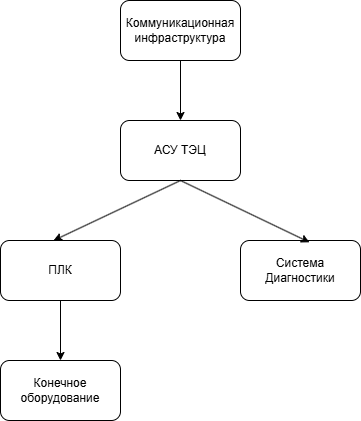

The diagram above was exported from draw.io. Its source (the exported page's mxGraphModel, read from the mxfile embedded in the PNG):
<mxGraphModel dx="500" dy="717" grid="1" gridSize="10" guides="1" tooltips="1" connect="1" arrows="1" fold="1" page="1" pageScale="1" pageWidth="827" pageHeight="1169" math="0" shadow="0">
  <root>
    <mxCell id="0" />
    <mxCell id="1" parent="0" />
    <mxCell id="Q6Hrc-kouatH61gMrIaP-1" value="АСУ ТЭЦ" style="rounded=1;whiteSpace=wrap;html=1;" vertex="1" parent="1">
      <mxGeometry x="330" y="360" width="120" height="60" as="geometry" />
    </mxCell>
    <mxCell id="Q6Hrc-kouatH61gMrIaP-2" value="Коммуникационная инфраструктура" style="rounded=1;whiteSpace=wrap;html=1;" vertex="1" parent="1">
      <mxGeometry x="330" y="240" width="120" height="60" as="geometry" />
    </mxCell>
    <mxCell id="Q6Hrc-kouatH61gMrIaP-3" value="ПЛК" style="rounded=1;whiteSpace=wrap;html=1;" vertex="1" parent="1">
      <mxGeometry x="210" y="480" width="120" height="60" as="geometry" />
    </mxCell>
    <mxCell id="Q6Hrc-kouatH61gMrIaP-4" value="Система Диагностики" style="rounded=1;whiteSpace=wrap;html=1;" vertex="1" parent="1">
      <mxGeometry x="450" y="480" width="120" height="60" as="geometry" />
    </mxCell>
    <mxCell id="Q6Hrc-kouatH61gMrIaP-5" value="Конечное оборудование" style="rounded=1;whiteSpace=wrap;html=1;" vertex="1" parent="1">
      <mxGeometry x="210" y="600" width="120" height="60" as="geometry" />
    </mxCell>
    <mxCell id="Q6Hrc-kouatH61gMrIaP-6" value="" style="endArrow=classic;html=1;rounded=0;exitX=0.5;exitY=1;exitDx=0;exitDy=0;entryX=0.442;entryY=0;entryDx=0;entryDy=0;entryPerimeter=0;" edge="1" parent="1" source="Q6Hrc-kouatH61gMrIaP-1" target="Q6Hrc-kouatH61gMrIaP-3">
      <mxGeometry width="50" height="50" relative="1" as="geometry">
        <mxPoint x="340" y="500" as="sourcePoint" />
        <mxPoint x="390" y="450" as="targetPoint" />
      </mxGeometry>
    </mxCell>
    <mxCell id="Q6Hrc-kouatH61gMrIaP-7" value="" style="endArrow=classic;html=1;rounded=0;exitX=0.5;exitY=1;exitDx=0;exitDy=0;entryX=0.575;entryY=0.03;entryDx=0;entryDy=0;entryPerimeter=0;" edge="1" parent="1" source="Q6Hrc-kouatH61gMrIaP-1" target="Q6Hrc-kouatH61gMrIaP-4">
      <mxGeometry width="50" height="50" relative="1" as="geometry">
        <mxPoint x="400" y="430" as="sourcePoint" />
        <mxPoint x="273" y="490" as="targetPoint" />
      </mxGeometry>
    </mxCell>
    <mxCell id="Q6Hrc-kouatH61gMrIaP-8" value="" style="endArrow=classic;html=1;rounded=0;exitX=0.5;exitY=1;exitDx=0;exitDy=0;entryX=0.5;entryY=0;entryDx=0;entryDy=0;" edge="1" parent="1" source="Q6Hrc-kouatH61gMrIaP-2" target="Q6Hrc-kouatH61gMrIaP-1">
      <mxGeometry width="50" height="50" relative="1" as="geometry">
        <mxPoint x="340" y="500" as="sourcePoint" />
        <mxPoint x="390" y="450" as="targetPoint" />
      </mxGeometry>
    </mxCell>
    <mxCell id="Q6Hrc-kouatH61gMrIaP-9" value="" style="endArrow=classic;html=1;rounded=0;exitX=0.5;exitY=1;exitDx=0;exitDy=0;entryX=0.5;entryY=0;entryDx=0;entryDy=0;" edge="1" parent="1" source="Q6Hrc-kouatH61gMrIaP-3" target="Q6Hrc-kouatH61gMrIaP-5">
      <mxGeometry width="50" height="50" relative="1" as="geometry">
        <mxPoint x="340" y="500" as="sourcePoint" />
        <mxPoint x="390" y="450" as="targetPoint" />
      </mxGeometry>
    </mxCell>
  </root>
</mxGraphModel>